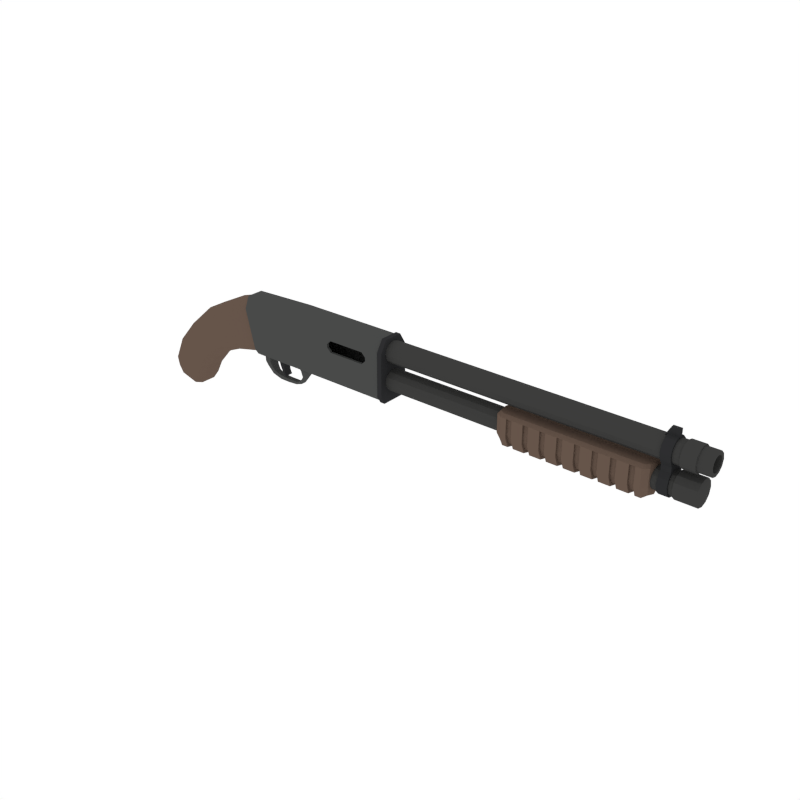# Source: Shotgun_ShortStock.blend  (saved by Blender 2.79.0; exported with 4.5.12 LTS)
import bpy
from mathutils import Matrix  # noqa: F401  (used for matrix-valued properties, if any)

bpy.ops.wm.read_factory_settings(use_empty=True)
scene = bpy.context.scene
scene.name = 'Scene'

# ---- collections
col_collection_1 = bpy.data.collections.new('Collection 1'); scene.collection.children.link(col_collection_1)

# ---- materials (node trees are filled in below, after node groups)
mat_wood = bpy.data.materials.new('Wood')
mat_wood.alpha_threshold = 0.0
mat_wood.diffuse_color = (0.1329, 0.09003, 0.0684, 1.0)
mat_wood.roughness = 0.5
mat_metal = bpy.data.materials.new('Metal')
mat_metal.alpha_threshold = 0.0
mat_metal.diffuse_color = (0.06663, 0.06848, 0.067, 1.0)
mat_metal.roughness = 0.5
mat_darkwood = bpy.data.materials.new('DarkWood')
mat_darkwood.alpha_threshold = 0.0
mat_darkwood.diffuse_color = (0.1025, 0.07205, 0.05519, 1.0)
mat_darkwood.roughness = 0.5
mat_darkmetal = bpy.data.materials.new('DarkMetal')
mat_darkmetal.alpha_threshold = 0.0
mat_darkmetal.diffuse_color = (0.047, 0.04696, 0.04579, 1.0)
mat_darkmetal.roughness = 0.5
mat_black = bpy.data.materials.new('Black')
mat_black.alpha_threshold = 0.0
mat_black.diffuse_color = (0.02697, 0.02748, 0.0291, 1.0)
mat_black.roughness = 0.5

# ---- material node trees

# ---- world
world_world = bpy.data.worlds.new('World'); scene.world = world_world
world_world.color = (1.0, 1.0, 1.0)
world_world.use_sun_shadow = False
world_world.sun_shadow_jitter_overblur = 0.0
world_world.cycles.sampling_method = 'NONE'
world_world.cycles.sample_map_resolution = 256

# ---- meshes
me_cube_036 = bpy.data.meshes.new('Cube.036')
me_cube_036.from_pydata([(1.734, 0.1157, 0.4127), (1.734, 0.06367, 0.4945), (1.734, -0.06367, 0.4945), (1.734, -0.1157, 0.4127), (0.4497, -0.06367, 0.4761), (0.468, -0.1157, 0.3963), (0.4497, 0.06367, 0.4761), (0.468, 0.1157, 0.3963), (1.734, 0.08764, 0.05549), (1.734, 0.1157, 0.09924), (1.734, -0.1157, 0.09924), (1.734, -0.08764, 0.05549), (0.5429, 0.1157, 0.09924), (0.5429, 0.08764, 0.05549), (0.5429, -0.1157, 0.09924), (0.5429, -0.08764, 0.05549), (1.756, 0.1233, 0.4165), (1.756, 0.0707, 0.5028), (1.756, 0.09159, 0.04421), (1.756, 0.1233, 0.09351), (1.756, -0.1233, 0.09351), (1.756, -0.09159, 0.04421), (1.756, -0.0707, 0.5028), (1.756, -0.1233, 0.4165), (1.72, 0.0707, 0.5028), (1.72, 0.1233, 0.4165), (1.72, 0.1233, 0.09351), (1.72, 0.09159, 0.04421), (1.72, -0.09159, 0.04421), (1.72, -0.1233, 0.09351), (1.72, -0.1233, 0.4165), (1.72, -0.0707, 0.5028), (0.9408, -0.1157, 0.4127), (0.9408, -0.06367, 0.4945), (0.9408, 0.1157, 0.4127), (0.9408, 0.06367, 0.4945), (0.9408, -0.08764, 0.05549), (0.9408, -0.1157, 0.09924), (0.9408, 0.08764, 0.05549), (0.9408, 0.1157, 0.09924), (1.265, -0.1157, 0.3487), (1.295, -0.1157, 0.3795), (1.234, -0.1157, 0.3821), (1.578, -0.1157, 0.3795), (1.609, -0.1157, 0.3487), (1.638, -0.1157, 0.3874), (1.609, -0.1157, 0.3231), (1.578, -0.1157, 0.2923), (1.625, -0.1157, 0.2665), (1.295, -0.1157, 0.2923), (1.265, -0.1157, 0.3231), (1.237, -0.1157, 0.2785), (1.295, -0.0967, 0.3795), (1.265, -0.0967, 0.3487), (1.609, -0.0967, 0.3487), (1.578, -0.0967, 0.3795), (1.578, -0.0967, 0.2923), (1.609, -0.0967, 0.3231), (1.265, -0.0967, 0.3231), (1.295, -0.0967, 0.2923), (0.04768, 0.06785, -0.1245), (0.01086, 0.09906, -0.09173), (0.4839, -0.06785, 0.4615), (0.491, -0.09906, 0.4093), (-0.1545, 0.09906, 0.05546), (-0.1912, 0.06785, 0.08811), (0.491, 0.09906, 0.4093), (0.4839, 0.06785, 0.4615), (0.5501, 0.06785, 0.07381), (0.5392, 0.09906, 0.1223), (-0.1912, -0.06785, 0.08811), (-0.1545, -0.09906, 0.05546), (0.5392, -0.09906, 0.1223), (0.5501, -0.06785, 0.07381), (0.01086, -0.09906, -0.09173), (0.04768, -0.06785, -0.1245), (0.1471, -0.09906, 0.002013), (0.166, -0.06785, -0.04303), (0.2684, -0.09906, 0.3409), (0.2613, -0.06785, 0.393), (0.166, 0.06785, -0.04303), (0.1471, 0.09906, 0.002013), (0.2613, 0.06785, 0.393), (0.2684, 0.09906, 0.3409), (0.3088, 0.09906, 0.0706), (0.3196, 0.06785, 0.02212), (0.04283, 0.09906, 0.2306), (0.02365, 0.06785, 0.2762), (0.3196, -0.06785, 0.02212), (0.3088, -0.09906, 0.0706), (0.02365, -0.06785, 0.2762), (0.04283, -0.09906, 0.2306), (-0.3422, -0.06785, -0.08394), (-0.2978, -0.09906, -0.1078), (-0.2978, 0.09906, -0.1078), (-0.3422, 0.06785, -0.08394), (-0.05336, 0.06785, -0.2393), (-0.09791, 0.09906, -0.2154), (-0.09791, -0.09906, -0.2154), (-0.05336, -0.06785, -0.2393), (-0.3736, -0.09906, -0.2755), (-0.3726, -0.067, -0.3871), (-0.4178, -0.06035, -0.3344), (-0.4223, -0.06785, -0.2618), (-0.4178, 0.06035, -0.3344), (-0.4223, 0.06785, -0.2618), (-0.3726, 0.067, -0.3871), (-0.3736, 0.09906, -0.2755), (-0.1554, 0.09906, -0.3272), (-0.2316, 0.067, -0.4269), (-0.1557, 0.06032, -0.4084), (-0.1065, 0.06785, -0.341), (-0.1557, -0.06032, -0.4084), (-0.1065, -0.06785, -0.341), (-0.2316, -0.067, -0.4269), (-0.1554, -0.09906, -0.3272), (0.7044, 0.02992, 0.09239), (0.7773, 0.03034, 0.1083), (0.7773, -0.03034, 0.1083), (0.7044, -0.02992, 0.09239), (0.7005, 0.02944, 0.01864), (0.7521, 0.03003, 0.02578), (0.7521, -0.03003, 0.02578), (0.7005, -0.02944, 0.01864), (0.6417, 0.0303, 0.1004), (0.6417, -0.0303, 0.1004), (0.6592, 0.03021, 0.02564), (0.6394, 0.03019, 0.0491), (0.6394, -0.03019, 0.0491), (0.6592, -0.03021, 0.02564), (0.7147, -0.03012, -0.02043), (0.7289, -0.02997, -0.05175), (0.7289, 0.02997, -0.05175), (0.7147, 0.03012, -0.02043), (0.7489, 0.02971, -0.05013), (0.745, 0.02989, -0.01372), (0.745, -0.02989, -0.01372), (0.7489, -0.02971, -0.05013), (0.7532, 0.03004, -0.08511), (0.7494, 0.03008, -0.08389), (0.7617, 0.03, -0.07982), (0.7608, 0.03, -0.08204), (0.7608, -0.03, -0.08204), (0.7617, -0.03, -0.07982), (0.7494, -0.03009, -0.08389), (0.7532, -0.03004, -0.08511), (3.865, -0.07862, 0.3988), (1.694, -0.07862, 0.3988), (3.865, -0.06809, 0.4381), (1.694, -0.06809, 0.4381), (3.865, -0.03931, 0.4668), (1.694, -0.03931, 0.4668), (3.865, -1.548e-07, 0.4774), (1.694, -1.759e-07, 0.4774), (3.865, 0.03931, 0.4668), (1.694, 0.03931, 0.4668), (3.865, 0.06809, 0.4381), (1.694, 0.06809, 0.4381), (3.865, 0.07862, 0.3988), (1.694, 0.07862, 0.3988), (3.865, 0.06809, 0.3594), (1.694, 0.06809, 0.3594), (3.865, 0.03931, 0.3307), (1.694, 0.03931, 0.3307), (3.865, -1.216e-07, 0.3201), (1.694, -1.428e-07, 0.3201), (3.865, -0.03931, 0.3307), (1.694, -0.03931, 0.3307), (3.865, -0.06809, 0.3594), (1.694, -0.06809, 0.3594), (3.839, -0.07862, 0.1938), (1.694, -0.07862, 0.1938), (3.839, -0.06809, 0.2331), (1.694, -0.06809, 0.2331), (3.839, -0.03931, 0.2619), (1.694, -0.03931, 0.2619), (3.839, -1.548e-07, 0.2724), (1.694, -1.759e-07, 0.2724), (3.839, 0.03931, 0.2619), (1.694, 0.03931, 0.2619), (3.839, 0.06809, 0.2331), (1.694, 0.06809, 0.2331), (3.839, 0.07862, 0.1938), (1.694, 0.07862, 0.1938), (3.839, 0.06809, 0.1545), (1.694, 0.06809, 0.1545), (3.839, 0.03931, 0.1257), (1.694, 0.03931, 0.1257), (3.839, -1.216e-07, 0.1152), (1.694, -1.428e-07, 0.1152), (3.839, -0.03931, 0.1257), (1.694, -0.03931, 0.1257), (3.839, -0.06809, 0.1545), (1.694, -0.06809, 0.1545), (3.817, -0.09085, 0.1929), (3.816, -0.07838, 0.2395), (3.815, -0.05625, 0.2784), (3.749, -0.07838, 0.2395), (3.815, 0.05625, 0.2784), (3.816, 0.07838, 0.2395), (3.817, 0.09085, 0.1929), (3.817, 0.07868, 0.1474), (3.817, 0.04542, 0.1142), (3.817, -1.219e-07, 0.102), (3.817, -0.04542, 0.1142), (3.817, -0.07868, 0.1474), (3.817, -0.09085, 0.4008), (3.817, -0.07868, 0.4462), (3.817, -0.04542, 0.4795), (3.817, -1.577e-07, 0.4917), (3.817, 0.04542, 0.4795), (3.817, 0.07868, 0.4462), (3.817, 0.09085, 0.4008), (3.816, 0.07838, 0.3542), (3.815, 0.05625, 0.3153), (3.749, -0.09085, 0.1929), (3.815, -0.05625, 0.3153), (3.816, -0.07838, 0.3542), (3.75, -0.05625, 0.2784), (3.75, 0.05625, 0.2784), (3.749, 0.07838, 0.2395), (3.749, 0.09085, 0.1929), (3.749, 0.07868, 0.1474), (3.749, 0.04542, 0.1142), (3.749, -1.2e-07, 0.102), (3.749, -0.04542, 0.1142), (3.749, -0.07868, 0.1474), (3.749, -0.09085, 0.4008), (3.749, -0.07868, 0.4462), (3.749, -0.04542, 0.4795), (3.749, -1.557e-07, 0.4917), (3.749, 0.04542, 0.4795), (3.749, 0.07868, 0.4462), (3.749, 0.09085, 0.4008), (3.749, 0.07838, 0.3542), (3.75, 0.05625, 0.3153), (3.75, -0.05625, 0.3153), (3.749, -0.07838, 0.3542), (3.867, -0.0886, 0.3988), (3.867, -0.07673, 0.4431), (3.867, -0.0443, 0.4755), (3.867, -1.56e-07, 0.4874), (3.867, 0.0443, 0.4755), (3.867, 0.07673, 0.4431), (3.867, 0.0886, 0.3988), (3.867, 0.07673, 0.3545), (3.867, 0.0443, 0.322), (3.867, -1.187e-07, 0.3102), (3.867, -0.0443, 0.322), (3.867, -0.07673, 0.3545), (3.962, -0.0886, 0.3988), (3.962, -0.07673, 0.4431), (3.962, -0.0443, 0.4755), (3.962, -1.56e-07, 0.4874), (3.962, 0.0443, 0.4755), (3.962, 0.07673, 0.4431), (3.962, 0.0886, 0.3988), (3.962, 0.07673, 0.3545), (3.962, 0.0443, 0.322), (3.962, -1.187e-07, 0.3102), (3.962, -0.0443, 0.322), (3.962, -0.07673, 0.3545), (3.964, -0.07933, 0.3988), (3.964, -0.0687, 0.4384), (3.964, -0.03966, 0.4675), (3.964, -1.553e-07, 0.4781), (3.964, 0.03966, 0.4675), (3.964, 0.0687, 0.4384), (3.964, 0.07933, 0.3988), (3.964, 0.0687, 0.3591), (3.964, 0.03966, 0.3301), (3.964, -1.219e-07, 0.3194), (3.964, -0.03966, 0.3301), (3.964, -0.0687, 0.3591), (4.049, -0.07933, 0.3988), (4.049, -0.0687, 0.4384), (4.049, -0.03966, 0.4675), (4.049, -1.553e-07, 0.4781), (4.049, 0.03966, 0.4675), (4.049, 0.0687, 0.4384), (4.049, 0.07933, 0.3988), (4.049, 0.0687, 0.3591), (4.049, 0.03966, 0.3301), (4.049, -1.219e-07, 0.3194), (4.049, -0.03966, 0.3301), (4.049, -0.0687, 0.3591), (4.049, -0.05561, 0.3988), (4.049, -0.04816, 0.4266), (4.049, -0.02781, 0.4469), (4.049, -1.551e-07, 0.4544), (4.049, 0.02781, 0.4469), (4.049, 0.04816, 0.4266), (4.049, 0.05561, 0.3988), (4.049, 0.04816, 0.3709), (4.049, 0.02781, 0.3506), (4.049, -1.317e-07, 0.3431), (4.049, -0.02781, 0.3506), (4.049, -0.04816, 0.3709), (3.787, -0.05561, 0.3988), (3.787, -0.04816, 0.4266), (3.787, -0.02781, 0.4469), (3.787, -2.594e-07, 0.4544), (3.787, 0.02781, 0.4469), (3.787, 0.04816, 0.4266), (3.787, 0.05561, 0.3988), (3.787, 0.04816, 0.3709), (3.787, 0.02781, 0.3506), (3.787, -2.36e-07, 0.3431), (3.787, -0.02781, 0.3506), (3.787, -0.04816, 0.3709), (3.822, -0.01014, 0.4592), (3.822, 0.01014, 0.54), (3.822, 0.01014, 0.4592), (3.72, -0.01014, 0.4592), (3.822, -0.01014, 0.54), (3.72, 0.01014, 0.4592), (3.765, -0.01014, 0.54), (3.765, 0.01014, 0.54), (3.848, -0.09127, 0.1938), (3.848, -0.07904, 0.2394), (3.848, -0.04564, 0.2728), (3.848, -1.576e-07, 0.2851), (3.848, 0.04564, 0.2728), (3.848, 0.07904, 0.2394), (3.848, 0.09127, 0.1938), (3.848, 0.07904, 0.1481), (3.848, 0.04564, 0.1147), (3.848, -1.191e-07, 0.1025), (3.848, -0.04564, 0.1147), (3.848, -0.07904, 0.1481), (3.995, -0.09127, 0.1938), (3.995, -0.07904, 0.2394), (3.995, -0.04564, 0.2728), (3.995, -1.576e-07, 0.2851), (3.995, 0.04564, 0.2728), (3.995, 0.07904, 0.2394), (3.995, 0.09127, 0.1938), (3.995, 0.07904, 0.1481), (3.995, 0.04564, 0.1147), (3.995, -1.191e-07, 0.1025), (3.995, -0.04564, 0.1147), (3.995, -0.07904, 0.1481), (3.667, -3.15e-08, 0.04706), (2.707, -0.1173, 0.2781), (2.647, 2.009e-09, 0.2781), (3.716, -3.629e-08, 0.2781), (3.667, 0.1173, 0.2781), (2.707, 0.1173, 0.2781), (3.227, 0.1173, 0.2781), (2.707, -3.849e-10, 0.04706), (3.667, -0.1173, 0.2781), (3.187, 0.1173, 0.2781), (3.147, 0.1173, 0.2781), (3.107, 0.1173, 0.2781), (3.067, 0.1173, 0.2781), (3.667, -0.1173, 0.1464), (3.027, 0.1173, 0.2781), (2.707, 0.1173, 0.1464), (3.667, 0.1173, 0.1464), (3.716, -3.629e-08, 0.1464), (2.647, 2.009e-09, 0.1464), (2.707, -0.1173, 0.1464), (3.667, -0.08796, 0.0719), (3.704, -3.509e-08, 0.0719), (2.707, 0.08796, 0.0719), (2.662, 1.41e-09, 0.0719), (3.667, -0.08796, 0.2949), (3.704, -3.569e-08, 0.2949), (2.707, 0.08796, 0.2949), (2.662, 1.41e-09, 0.2949), (2.662, -0.08796, 0.2781), (3.704, -0.08796, 0.1464), (2.662, 0.08796, 0.2781), (3.704, 0.08796, 0.1464), (2.707, -0.08796, 0.0719), (2.987, 0.1173, 0.2781), (2.707, -0.08796, 0.2949), (2.947, 0.1173, 0.2781), (2.907, 0.1173, 0.2781), (2.867, 0.1173, 0.2781), (2.827, 0.1173, 0.2781), (2.787, 0.1173, 0.2781), (2.747, 0.1173, 0.2781), (2.747, -0.1173, 0.2781), (3.667, 0.08796, 0.0719), (3.667, 0.08796, 0.2949), (2.787, -0.1173, 0.2781), (2.827, -0.1173, 0.2781), (2.867, -0.1173, 0.2781), (2.907, -0.1173, 0.2781), (2.662, -0.08796, 0.1464), (3.704, -0.08796, 0.2781), (2.662, 0.08796, 0.1464), (3.704, 0.08796, 0.2781), (2.947, -0.1173, 0.2781), (2.987, -0.1173, 0.2781), (3.027, -0.1173, 0.2781), (3.067, -0.1173, 0.2781), (3.107, -0.1173, 0.2781), (3.667, -0.1173, 0.229), (3.147, -0.1173, 0.2781), (2.707, 0.1173, 0.229), (3.667, 0.1173, 0.229), (3.716, -3.629e-08, 0.229), (2.647, 2.009e-09, 0.229), (2.707, -0.1173, 0.229), (3.694, -0.06515, 0.09122), (3.694, 0.06515, 0.09122), (2.674, 0.06515, 0.09122), (2.674, -0.06515, 0.09122), (2.674, -0.06515, 0.2949), (3.694, -0.06515, 0.2949), (3.694, 0.06515, 0.2949), (2.674, 0.06515, 0.2949), (3.187, -0.1173, 0.2781), (3.227, -0.1173, 0.2781), (3.267, -0.1173, 0.2781), (3.307, -0.1173, 0.2781), (3.347, -0.1173, 0.2781), (3.387, -0.1173, 0.2781), (3.427, -0.1173, 0.2781), (3.467, -0.1173, 0.2781), (2.662, -0.08796, 0.229), (3.704, -0.08796, 0.229), (2.662, 0.08796, 0.229), (3.704, 0.08796, 0.229), (3.507, -0.1173, 0.2781), (3.547, -0.1173, 0.2781), (3.587, -0.1173, 0.2781), (3.627, -0.1173, 0.2781), (3.267, 0.1173, 0.2781), (3.307, 0.1173, 0.2781), (3.347, 0.1173, 0.2781), (3.387, 0.1173, 0.2781), (3.427, 0.1173, 0.2781), (3.467, 0.1173, 0.2781), (3.507, 0.1173, 0.2781), (3.547, 0.1173, 0.2781), (3.587, 0.1173, 0.2781), (3.627, 0.1173, 0.2781), (3.627, -3.021e-08, 0.04706), (3.587, -2.891e-08, 0.04706), (3.547, -2.761e-08, 0.04706), (3.507, -2.632e-08, 0.04706), (3.467, -2.502e-08, 0.04706), (3.427, -2.372e-08, 0.04706), (3.387, -2.243e-08, 0.04706), (3.347, -2.113e-08, 0.04706), (3.307, -1.983e-08, 0.04706), (3.267, -1.854e-08, 0.04706), (3.227, -1.724e-08, 0.04706), (3.187, -1.594e-08, 0.04706), (3.147, -1.465e-08, 0.04706), (3.107, -1.335e-08, 0.04706), (3.067, -1.205e-08, 0.04706), (3.027, -1.076e-08, 0.04706), (2.987, -9.461e-09, 0.04706), (2.947, -8.164e-09, 0.04706), (2.907, -6.868e-09, 0.04706), (2.867, -5.571e-09, 0.04706), (2.827, -4.274e-09, 0.04706), (2.787, -2.978e-09, 0.04706), (2.747, -1.681e-09, 0.04706), (3.627, 0.1173, 0.1464), (3.587, 0.1173, 0.1464), (3.547, 0.1173, 0.1464), (3.507, 0.1173, 0.1464), (3.467, 0.1173, 0.1464), (3.427, 0.1173, 0.1464), (3.387, 0.1173, 0.1464), (3.347, 0.1173, 0.1464), (3.307, 0.1173, 0.1464), (3.267, 0.1173, 0.1464), (3.227, 0.1173, 0.1464), (3.187, 0.1173, 0.1464), (3.147, 0.1173, 0.1464), (3.107, 0.1173, 0.1464), (3.067, 0.1173, 0.1464), (3.027, 0.1173, 0.1464), (2.987, 0.1173, 0.1464), (2.947, 0.1173, 0.1464), (2.907, 0.1173, 0.1464), (2.867, 0.1173, 0.1464), (2.827, 0.1173, 0.1464), (2.787, 0.1173, 0.1464), (2.747, 0.1173, 0.1464), (2.747, -0.1173, 0.1464), (2.787, -0.1173, 0.1464), (2.827, -0.1173, 0.1464), (2.867, -0.1173, 0.1464), (2.907, -0.1173, 0.1464), (2.947, -0.1173, 0.1464), (2.987, -0.1173, 0.1464), (3.027, -0.1173, 0.1464), (3.067, -0.1173, 0.1464), (3.107, -0.1173, 0.1464), (3.147, -0.1173, 0.1464), (3.187, -0.1173, 0.1464), (3.227, -0.1173, 0.1464), (3.267, -0.1173, 0.1464), (3.307, -0.1173, 0.1464), (3.347, -0.1173, 0.1464), (3.387, -0.1173, 0.1464), (3.427, -0.1173, 0.1464), (3.467, -0.1173, 0.1464), (3.507, -0.1173, 0.1464), (3.547, -0.1173, 0.1464), (3.587, -0.1173, 0.1464), (3.627, -0.1173, 0.1464), (3.627, 0.08796, 0.0719), (3.587, 0.08796, 0.0719), (3.547, 0.08796, 0.0719), (3.507, 0.08796, 0.0719), (3.467, 0.08796, 0.0719), (3.427, 0.08796, 0.0719), (3.387, 0.08796, 0.0719), (3.347, 0.08796, 0.0719), (3.307, 0.08796, 0.0719), (3.267, 0.08796, 0.0719), (3.227, 0.08796, 0.0719), (3.187, 0.08796, 0.0719), (3.147, 0.08796, 0.0719), (3.107, 0.08796, 0.0719), (3.067, 0.08796, 0.0719), (3.027, 0.08796, 0.0719), (2.987, 0.08796, 0.0719), (2.947, 0.08796, 0.0719), (2.907, 0.08796, 0.0719), (2.867, 0.08796, 0.0719), (2.827, 0.08796, 0.0719), (2.787, 0.08796, 0.0719), (2.747, 0.08796, 0.0719), (3.627, 0.08796, 0.2949), (3.587, 0.08796, 0.2949), (3.547, 0.08796, 0.2949), (3.507, 0.08796, 0.2949), (3.467, 0.08796, 0.2949), (3.427, 0.08796, 0.2949), (3.387, 0.08796, 0.2949), (3.347, 0.08796, 0.2949), (3.307, 0.08796, 0.2949), (3.267, 0.08796, 0.2949), (3.227, 0.08796, 0.2949), (3.187, 0.08796, 0.2949), (3.147, 0.08796, 0.2949), (3.107, 0.08796, 0.2949), (3.067, 0.08796, 0.2949), (3.027, 0.08796, 0.2949), (2.987, 0.08796, 0.2949), (2.947, 0.08796, 0.2949), (2.907, 0.08796, 0.2949), (2.867, 0.08796, 0.2949), (2.827, 0.08796, 0.2949), (2.787, 0.08796, 0.2949), (2.747, 0.08796, 0.2949), (2.747, -0.08796, 0.0719), (2.787, -0.08796, 0.0719), (2.827, -0.08796, 0.0719), (2.867, -0.08796, 0.0719), (2.907, -0.08796, 0.0719), (2.947, -0.08796, 0.0719), (2.987, -0.08796, 0.0719), (3.027, -0.08796, 0.0719), (3.067, -0.08796, 0.0719), (3.107, -0.08796, 0.0719), (3.147, -0.08796, 0.0719), (3.187, -0.08796, 0.0719), (3.227, -0.08796, 0.0719), (3.267, -0.08796, 0.0719), (3.307, -0.08796, 0.0719), (3.347, -0.08796, 0.0719), (3.387, -0.08796, 0.0719), (3.427, -0.08796, 0.0719), (3.467, -0.08796, 0.0719), (3.507, -0.08796, 0.0719), (3.547, -0.08796, 0.0719), (3.587, -0.08796, 0.0719), (3.627, -0.08796, 0.0719), (2.747, -0.08796, 0.2949), (2.787, -0.08796, 0.2949), (2.827, -0.08796, 0.2949), (2.867, -0.08796, 0.2949), (2.907, -0.08796, 0.2949), (2.947, -0.08796, 0.2949), (2.987, -0.08796, 0.2949), (3.027, -0.08796, 0.2949), (3.067, -0.08796, 0.2949), (3.107, -0.08796, 0.2949), (3.147, -0.08796, 0.2949), (3.187, -0.08796, 0.2949), (3.227, -0.08796, 0.2949), (3.267, -0.08796, 0.2949), (3.307, -0.08796, 0.2949), (3.347, -0.08796, 0.2949), (3.387, -0.08796, 0.2949), (3.427, -0.08796, 0.2949), (3.467, -0.08796, 0.2949), (3.507, -0.08796, 0.2949), (3.547, -0.08796, 0.2949), (3.587, -0.08796, 0.2949), (3.627, -0.08796, 0.2949), (2.747, 0.1173, 0.229), (2.787, 0.1173, 0.229), (2.827, 0.1173, 0.229), (2.867, 0.1173, 0.229), (2.907, 0.1173, 0.229), (2.947, 0.1173, 0.229), (2.987, 0.1173, 0.229), (3.027, 0.1173, 0.229), (3.067, 0.1173, 0.229), (3.107, 0.1173, 0.229), (3.147, 0.1173, 0.229), (3.187, 0.1173, 0.229), (3.227, 0.1173, 0.229), (3.267, 0.1173, 0.229), (3.307, 0.1173, 0.229), (3.347, 0.1173, 0.229), (3.387, 0.1173, 0.229), (3.427, 0.1173, 0.229), (3.467, 0.1173, 0.229), (3.507, 0.1173, 0.229), (3.547, 0.1173, 0.229), (3.587, 0.1173, 0.229), (3.627, 0.1173, 0.229), (3.627, -0.1173, 0.229), (3.587, -0.1173, 0.229), (3.547, -0.1173, 0.229), (3.507, -0.1173, 0.229), (3.467, -0.1173, 0.229), (3.427, -0.1173, 0.229), (3.387, -0.1173, 0.229), (3.347, -0.1173, 0.229), (3.307, -0.1173, 0.229), (3.267, -0.1173, 0.229), (3.227, -0.1173, 0.229), (3.187, -0.1173, 0.229), (3.147, -0.1173, 0.229), (3.107, -0.1173, 0.229), (3.067, -0.1173, 0.229), (3.027, -0.1173, 0.229), (2.987, -0.1173, 0.229), (2.947, -0.1173, 0.229), (2.907, -0.1173, 0.229), (2.867, -0.1173, 0.229), (2.827, -0.1173, 0.229), (2.787, -0.1173, 0.229), (2.747, -0.1173, 0.229), (2.907, -0.1022, 0.2694), (2.867, -0.1022, 0.2694), (3.027, -0.1022, 0.2694), (2.987, -0.1022, 0.2694), (3.627, -2.872e-08, 0.07507), (3.587, -2.759e-08, 0.07507), (2.747, 0.1022, 0.2694), (2.787, 0.1022, 0.2694), (3.107, 0.1022, 0.2694), (3.147, 0.1022, 0.2694), (2.987, 0.1022, 0.2694), (3.027, 0.1022, 0.2694), (2.867, 0.1022, 0.2694), (2.907, 0.1022, 0.2694), (3.387, -0.1022, 0.2694), (3.347, -0.1022, 0.2694), (3.267, -0.1022, 0.2694), (3.227, -0.1022, 0.2694), (2.787, -0.1022, 0.2694), (2.747, -0.1022, 0.2694), (3.507, -0.1022, 0.2694), (3.467, -0.1022, 0.2694), (3.587, 0.1022, 0.2694), (3.627, 0.1022, 0.2694), (3.467, 0.1022, 0.2694), (3.507, 0.1022, 0.2694), (3.347, 0.1022, 0.2694), (3.387, 0.1022, 0.2694), (3.227, 0.1022, 0.2694), (3.267, 0.1022, 0.2694), (3.147, -0.1022, 0.2694), (3.107, -0.1022, 0.2694), (3.627, -0.1022, 0.2694), (3.587, -0.1022, 0.2694), (3.507, -2.533e-08, 0.07507), (3.467, -2.42e-08, 0.07507), (3.387, -2.194e-08, 0.07507), (3.347, -2.081e-08, 0.07507), (3.267, -1.855e-08, 0.07507), (3.227, -1.742e-08, 0.07507), (3.147, -1.516e-08, 0.07507), (3.107, -1.404e-08, 0.07507), (3.027, -1.178e-08, 0.07507), (2.987, -1.065e-08, 0.07507), (2.907, -8.388e-09, 0.07507), (2.867, -7.258e-09, 0.07507), (2.787, -4.999e-09, 0.07507), (2.747, -3.869e-09, 0.07507), (3.627, 0.1022, 0.1586), (3.587, 0.1022, 0.1586), (3.507, 0.1022, 0.1586), (3.467, 0.1022, 0.1586), (3.387, 0.1022, 0.1586), (3.347, 0.1022, 0.1586), (3.267, 0.1022, 0.1586), (3.227, 0.1022, 0.1586), (3.147, 0.1022, 0.1586), (3.107, 0.1022, 0.1586), (3.027, 0.1022, 0.1586), (2.987, 0.1022, 0.1586), (2.907, 0.1022, 0.1586), (2.867, 0.1022, 0.1586), (2.787, 0.1022, 0.1586), (2.747, 0.1022, 0.1586), (2.747, -0.1022, 0.1586), (2.787, -0.1022, 0.1586), (2.867, -0.1022, 0.1586), (2.907, -0.1022, 0.1586), (2.987, -0.1022, 0.1586), (3.027, -0.1022, 0.1586), (3.107, -0.1022, 0.1586), (3.147, -0.1022, 0.1586), (3.227, -0.1022, 0.1586), (3.267, -0.1022, 0.1586), (3.347, -0.1022, 0.1586), (3.387, -0.1022, 0.1586), (3.467, -0.1022, 0.1586), (3.507, -0.1022, 0.1586), (3.587, -0.1022, 0.1586), (3.627, -0.1022, 0.1586), (3.627, 0.07663, 0.09596), (3.587, 0.07663, 0.09596), (3.507, 0.07663, 0.09596), (3.467, 0.07663, 0.09596), (3.387, 0.07663, 0.09596), (3.347, 0.07663, 0.09596), (3.267, 0.07663, 0.09596), (3.227, 0.07663, 0.09596), (3.147, 0.07663, 0.09596), (3.107, 0.07663, 0.09596), (3.027, 0.07663, 0.09596), (2.987, 0.07663, 0.09596), (2.907, 0.07663, 0.09596), (2.867, 0.07663, 0.09596), (2.787, 0.07663, 0.09596), (2.747, 0.07663, 0.09596), (2.747, -0.07663, 0.09596), (2.787, -0.07663, 0.09596), (2.867, -0.07663, 0.09596), (2.907, -0.07663, 0.09596), (2.987, -0.07663, 0.09596), (3.027, -0.07663, 0.09596), (3.107, -0.07663, 0.09596), (3.147, -0.07663, 0.09596), (3.227, -0.07663, 0.09596), (3.267, -0.07663, 0.09596), (3.347, -0.07663, 0.09596), (3.387, -0.07663, 0.09596), (3.467, -0.07663, 0.09596), (3.507, -0.07663, 0.09596), (3.587, -0.07663, 0.09596), (3.627, -0.07663, 0.09596), (2.747, 0.1022, 0.2281), (2.787, 0.1022, 0.2281), (2.867, 0.1022, 0.2281), (2.907, 0.1022, 0.2281), (2.987, 0.1022, 0.2281), (3.027, 0.1022, 0.2281), (3.107, 0.1022, 0.2281), (3.147, 0.1022, 0.2281), (3.227, 0.1022, 0.2281), (3.267, 0.1022, 0.2281), (3.347, 0.1022, 0.2281), (3.387, 0.1022, 0.2281), (3.467, 0.1022, 0.2281), (3.507, 0.1022, 0.2281), (3.587, 0.1022, 0.2281), (3.627, 0.1022, 0.2281), (3.627, -0.1022, 0.2281), (3.587, -0.1022, 0.2281), (3.507, -0.1022, 0.2281), (3.467, -0.1022, 0.2281), (3.387, -0.1022, 0.2281), (3.347, -0.1022, 0.2281), (3.267, -0.1022, 0.2281), (3.227, -0.1022, 0.2281), (3.147, -0.1022, 0.2281), (3.107, -0.1022, 0.2281), (3.027, -0.1022, 0.2281), (2.987, -0.1022, 0.2281), (2.907, -0.1022, 0.2281), (2.867, -0.1022, 0.2281), (2.787, -0.1022, 0.2281), (2.747, -0.1022, 0.2281), (0.5654, 0.04394, 0.08699), (0.5654, -0.04394, 0.08699), (0.6197, 0.04404, 0.08724), (0.6197, -0.04404, 0.08724), (0.5707, -0.04192, -0.0106), (0.5707, 0.04192, -0.0106), (0.6107, -0.03728, -0.006457), (0.6107, 0.03728, -0.006457), (0.5869, -0.03626, -0.0438), (0.5869, 0.03626, -0.0438), (0.6241, -0.03179, -0.04602), (0.6241, 0.03179, -0.04602), (0.63, -0.0282, -0.09924), (0.63, 0.0282, -0.09924), (0.6482, -0.0243, -0.07797), (0.6482, 0.0243, -0.07797), (0.6951, -0.01972, -0.1267), (0.6951, 0.01972, -0.1267), (0.701, -0.01937, -0.09813), (0.701, 0.01937, -0.09813), (0.7768, -0.01947, -0.1278), (0.7768, 0.01947, -0.1278), (0.7761, -0.01939, -0.1025), (0.7761, 0.01939, -0.1025), (0.8548, -0.01956, -0.1219), (0.8548, 0.01956, -0.1219), (0.8579, -0.01918, -0.102), (0.8579, 0.01918, -0.102), (0.9084, -0.01986, -0.1027), (0.9084, 0.01986, -0.1027), (0.896, -0.01926, -0.08522), (0.896, 0.01926, -0.08522), (0.9513, -0.02954, -0.0404), (0.9513, 0.02954, -0.0404), (0.9274, -0.02553, -0.0416), (0.9274, 0.02553, -0.0416), (0.9856, -0.04127, 0.01165), (0.9856, 0.04127, 0.01165), (0.9222, -0.03643, 0.01057), (0.9222, 0.03643, 0.01057), (1.006, -0.04357, 0.04638), (1.006, 0.04357, 0.04638), (0.9013, -0.04168, 0.04626), (0.9013, 0.04168, 0.04626), (1.014, -0.04406, 0.08076), (1.014, 0.04406, 0.08076), (0.893, -0.04404, 0.08069), (0.893, 0.04404, 0.08069)], [], [(35, 33, 2, 1), (39, 34, 0, 9), (8, 9, 0, 1, 2, 3, 10, 11), (36, 38, 8, 11), (32, 3, 2, 33), (34, 7, 6, 35), (36, 11, 10, 37), (38, 13, 12, 39), (5, 4, 6, 7, 12, 13, 15, 14), (29, 20, 23, 30), (26, 27, 28, 29, 30, 31, 24, 25), (31, 22, 17, 24), (21, 28, 27, 18), (18, 19, 16, 17, 22, 23, 20, 21), (28, 21, 20, 29), (22, 31, 30, 23), (26, 19, 18, 27), (16, 25, 24, 17), (26, 25, 16, 19), (8, 38, 39, 9), (15, 36, 37, 14), (0, 34, 35, 1), (5, 32, 33, 4), (15, 13, 38, 36), (12, 7, 34, 39), (5, 14, 37, 32), (6, 4, 33, 35), (49, 47, 56, 59), (10, 3, 45, 44, 46, 48), (40, 50, 58, 53), (46, 44, 54, 57), (37, 10, 48, 47, 49, 51), (3, 32, 42, 41, 43, 45), (32, 37, 51, 50, 40, 42), (40, 41, 42), (43, 44, 45), (46, 47, 48), (49, 50, 51), (43, 55, 54, 44), (56, 47, 46, 57), (58, 50, 49, 59), (40, 53, 52, 41), (43, 41, 52, 55), (72, 63, 78, 89), (105, 95, 94, 107), (90, 87, 65, 70), (74, 71, 93, 98), (83, 84, 81, 86), (62, 63, 72, 73, 68, 69, 66, 67), (73, 88, 85, 68), (66, 69, 84, 83), (79, 82, 87, 90), (80, 77, 75, 60), (89, 78, 91, 76), (70, 65, 95, 92), (85, 88, 77, 80), (64, 61, 97, 94), (108, 97, 96, 111), (76, 91, 71, 74), (86, 81, 61, 64), (62, 67, 82, 79), (92, 95, 105, 103), (113, 99, 98, 115), (101, 106, 109, 114), (77, 88, 89, 76), (91, 78, 79, 90), (87, 82, 83, 86), (85, 80, 81, 84), (62, 79, 78, 63), (88, 73, 72, 89), (84, 69, 68, 85), (66, 83, 82, 67), (80, 60, 61, 81), (65, 87, 86, 64), (71, 91, 90, 70), (75, 77, 76, 74), (64, 94, 95, 65), (93, 71, 70, 92), (99, 75, 74, 98), (97, 61, 60, 96), (98, 93, 100, 115), (96, 99, 113, 111), (94, 97, 108, 107), (60, 75, 99, 96), (102, 101, 100, 103), (114, 112, 113, 115), (110, 109, 108, 111), (106, 104, 105, 107), (104, 102, 103, 105), (112, 110, 111, 113), (92, 103, 100, 93), (106, 101, 102, 104), (114, 109, 110, 112), (115, 100, 101, 114), (107, 108, 109, 106), (117, 116, 119, 118), (121, 135, 133, 120), (123, 119, 125, 128, 129), (117, 121, 120, 116), (119, 123, 122, 118), (132, 139, 144, 131), (122, 136, 135, 121), (120, 133, 130, 123), (131, 144, 145, 142, 143, 137), (137, 143, 140, 134), (141, 142, 145, 138), (123, 130, 136, 122), (118, 122, 121, 117), (116, 120, 126, 127, 124), (124, 127, 128, 125), (119, 116, 124, 125), (126, 129, 128, 127), (120, 123, 129, 126), (135, 136, 137, 134), (136, 130, 131, 137), (133, 135, 134, 132), (130, 133, 132, 131), (142, 141, 140, 143), (138, 145, 144, 139), (134, 140, 141, 138, 139, 132), (146, 148, 149, 147), (148, 150, 151, 149), (150, 152, 153, 151), (152, 154, 155, 153), (154, 156, 157, 155), (156, 158, 159, 157), (158, 160, 161, 159), (160, 162, 163, 161), (162, 164, 165, 163), (164, 166, 167, 165), (166, 168, 169, 167), (168, 146, 147, 169), (166, 248, 249, 168), (170, 172, 173, 171), (172, 174, 175, 173), (174, 176, 177, 175), (176, 178, 179, 177), (178, 180, 181, 179), (180, 182, 183, 181), (182, 184, 185, 183), (184, 186, 187, 185), (186, 188, 189, 187), (188, 190, 191, 189), (190, 192, 193, 191), (192, 170, 171, 193), (176, 321, 322, 178), (194, 205, 204, 203, 202, 201, 200, 199, 198, 196, 195), (206, 217, 216, 214, 213, 212, 211, 210, 209, 208, 207), (215, 197, 218, 219, 220, 221, 222, 223, 224, 225, 226), (227, 228, 229, 230, 231, 232, 233, 234, 235, 236, 237), (214, 216, 196, 198), (235, 219, 218, 236), (202, 203, 224, 223), (217, 206, 227, 237), (195, 196, 218, 197), (210, 211, 232, 231), (203, 204, 225, 224), (196, 216, 236, 218), (211, 212, 233, 232), (204, 205, 226, 225), (212, 213, 234, 233), (205, 194, 215, 226), (214, 198, 219, 235), (198, 199, 220, 219), (213, 214, 235, 234), (206, 207, 228, 227), (199, 200, 221, 220), (207, 208, 229, 228), (200, 201, 222, 221), (208, 209, 230, 229), (201, 202, 223, 222), (216, 217, 237, 236), (194, 195, 197, 215), (209, 210, 231, 230), (246, 258, 259, 247), (148, 239, 240, 150), (164, 247, 248, 166), (162, 246, 247, 164), (160, 245, 246, 162), (158, 244, 245, 160), (156, 243, 244, 158), (154, 242, 243, 156), (152, 241, 242, 154), (168, 249, 238, 146), (146, 238, 239, 148), (150, 240, 241, 152), (251, 263, 264, 252), (243, 255, 256, 244), (240, 252, 253, 241), (247, 259, 260, 248), (244, 256, 257, 245), (241, 253, 254, 242), (248, 260, 261, 249), (238, 250, 251, 239), (245, 257, 258, 246), (242, 254, 255, 243), (249, 261, 250, 238), (239, 251, 252, 240), (273, 285, 274, 262), (258, 270, 271, 259), (255, 267, 268, 256), (252, 264, 265, 253), (259, 271, 272, 260), (256, 268, 269, 257), (253, 265, 266, 254), (260, 272, 273, 261), (250, 262, 263, 251), (257, 269, 270, 258), (254, 266, 267, 255), (261, 273, 262, 250), (278, 290, 291, 279), (263, 275, 276, 264), (270, 282, 283, 271), (267, 279, 280, 268), (264, 276, 277, 265), (271, 283, 284, 272), (268, 280, 281, 269), (265, 277, 278, 266), (272, 284, 285, 273), (262, 274, 275, 263), (269, 281, 282, 270), (266, 278, 279, 267), (290, 302, 303, 291), (285, 297, 286, 274), (275, 287, 288, 276), (282, 294, 295, 283), (279, 291, 292, 280), (276, 288, 289, 277), (283, 295, 296, 284), (280, 292, 293, 281), (277, 289, 290, 278), (284, 296, 297, 285), (274, 286, 287, 275), (281, 293, 294, 282), (298, 309, 308, 307, 306, 305, 304, 303, 302, 301, 300, 299), (297, 309, 298, 286), (287, 299, 300, 288), (294, 306, 307, 295), (291, 303, 304, 292), (288, 300, 301, 289), (295, 307, 308, 296), (292, 304, 305, 293), (289, 301, 302, 290), (296, 308, 309, 297), (286, 298, 299, 287), (293, 305, 306, 294), (316, 314, 311, 317), (310, 314, 316, 313), (313, 315, 312, 310), (313, 316, 317, 315), (312, 311, 314, 310), (315, 317, 311, 312), (324, 336, 337, 325), (192, 329, 318, 170), (170, 318, 319, 172), (174, 320, 321, 176), (190, 328, 329, 192), (172, 319, 320, 174), (188, 327, 328, 190), (186, 326, 327, 188), (184, 325, 326, 186), (182, 324, 325, 184), (180, 323, 324, 182), (178, 322, 323, 180), (330, 341, 340, 339, 338, 337, 336, 335, 334, 333, 332, 331), (321, 333, 334, 322), (328, 340, 341, 329), (318, 330, 331, 319), (325, 337, 338, 326), (322, 334, 335, 323), (329, 341, 330, 318), (319, 331, 332, 320), (326, 338, 339, 327), (323, 335, 336, 324), (320, 332, 333, 321), (327, 339, 340, 328), (577, 440, 342, 362), (342, 384, 407, 363), (342, 363, 406, 362), (484, 483, 529, 530), (531, 462, 349, 364), (600, 429, 350, 366), (483, 482, 528, 529), (343, 376, 410, 370), (343, 370, 422, 405), (344, 404, 422, 370), (344, 370, 410, 369), (344, 369, 413, 372), (344, 372, 424, 404), (345, 403, 425, 393), (345, 393, 412, 367), (345, 367, 411, 391), (345, 391, 423, 403), (357, 485, 531, 364), (439, 346, 402, 623), (346, 385, 412, 393), (346, 393, 425, 402), (347, 401, 424, 372), (347, 372, 413, 368), (627, 426, 667, 777), (516, 470, 700, 732), (478, 477, 523, 524), (481, 480, 526, 527), (475, 474, 520, 521), (443, 574, 756, 681), (349, 365, 408, 364), (477, 476, 522, 523), (646, 405, 361, 486), (349, 374, 409, 365), (350, 399, 423, 391), (350, 391, 411, 366), (383, 343, 405, 646), (554, 382, 347, 368), (466, 465, 511, 512), (573, 444, 682, 755), (468, 467, 513, 514), (356, 608, 764, 658), (469, 468, 514, 515), (620, 466, 697, 772), (355, 362, 406, 371), (355, 371, 423, 399), (486, 361, 374, 555), (623, 402, 358, 463), (472, 471, 517, 518), (465, 464, 510, 511), (357, 364, 408, 392), (357, 392, 424, 401), (428, 625, 776, 680), (472, 518, 733, 701), (463, 358, 384, 509), (358, 402, 425, 373), (358, 373, 407, 384), (359, 363, 407, 373), (359, 373, 425, 403), (359, 403, 423, 371), (359, 371, 406, 363), (360, 365, 409, 390), (360, 390, 422, 404), (360, 404, 424, 392), (360, 392, 408, 365), (474, 473, 519, 520), (471, 470, 516, 517), (361, 405, 422, 390), (361, 390, 409, 374), (480, 479, 525, 526), (401, 601, 485, 357), (607, 375, 657, 763), (602, 603, 483, 484), (603, 604, 482, 483), (467, 619, 771, 698), (605, 606, 480, 481), (606, 607, 479, 480), (624, 429, 679, 775), (608, 609, 477, 478), (609, 610, 476, 477), (519, 473, 702, 734), (611, 612, 474, 475), (612, 613, 473, 474), (426, 421, 668, 667), (614, 615, 471, 472), (615, 616, 470, 471), (446, 571, 754, 683), (617, 618, 468, 469), (618, 619, 467, 468), (570, 447, 684, 753), (620, 621, 465, 466), (621, 622, 464, 465), (378, 605, 762, 660), (355, 508, 577, 362), (617, 469, 699, 770), (507, 506, 575, 576), (506, 505, 574, 575), (475, 521, 735, 703), (504, 503, 572, 573), (503, 502, 571, 572), (604, 379, 659, 761), (501, 500, 569, 570), (500, 499, 568, 569), (470, 616, 769, 700), (498, 497, 566, 567), (497, 496, 565, 566), (522, 476, 704, 736), (495, 494, 563, 564), (494, 493, 562, 563), (449, 568, 752, 685), (492, 491, 560, 561), (491, 490, 559, 560), (567, 450, 686, 751), (489, 488, 557, 558), (488, 487, 556, 557), (381, 602, 760, 654), (385, 346, 439, 532), (532, 439, 438, 533), (533, 438, 437, 534), (534, 437, 436, 535), (535, 436, 435, 536), (536, 435, 434, 537), (537, 434, 433, 538), (538, 433, 432, 539), (539, 432, 431, 540), (540, 431, 430, 541), (541, 430, 348, 542), (542, 348, 351, 543), (543, 351, 352, 544), (544, 352, 353, 545), (545, 353, 354, 546), (546, 354, 356, 547), (547, 356, 375, 548), (548, 375, 377, 549), (549, 377, 378, 550), (550, 378, 379, 551), (551, 379, 380, 552), (552, 380, 381, 553), (553, 381, 382, 554), (350, 429, 624, 399), (614, 472, 701, 768), (428, 427, 626, 625), (427, 426, 627, 626), (478, 524, 737, 705), (421, 420, 629, 628), (420, 419, 630, 629), (386, 383, 666, 665), (418, 417, 632, 631), (417, 416, 633, 632), (601, 382, 653, 759), (415, 414, 635, 634), (414, 400, 636, 635), (473, 613, 767, 702), (398, 397, 638, 637), (397, 396, 639, 638), (525, 479, 706, 738), (395, 394, 641, 640), (394, 389, 642, 641), (452, 565, 750, 687), (388, 387, 644, 643), (387, 386, 645, 644), (646, 486, 711, 790), (399, 624, 508, 355), (564, 453, 688, 749), (625, 626, 506, 507), (626, 627, 505, 506), (487, 645, 789, 712), (628, 629, 503, 504), (629, 630, 502, 503), (611, 475, 703, 766), (631, 632, 500, 501), (632, 633, 499, 500), (481, 527, 739, 707), (634, 635, 497, 498), (635, 636, 496, 497), (476, 610, 765, 704), (637, 638, 494, 495), (638, 639, 493, 494), (528, 482, 708, 740), (640, 641, 491, 492), (641, 642, 490, 491), (455, 562, 748, 689), (643, 644, 488, 489), (644, 645, 487, 488), (643, 489, 713, 788), (347, 382, 601, 401), (561, 456, 690, 747), (381, 380, 603, 602), (380, 379, 604, 603), (490, 642, 787, 714), (378, 377, 606, 605), (377, 375, 607, 606), (608, 478, 705, 764), (356, 354, 609, 608), (354, 353, 610, 609), (484, 530, 741, 709), (352, 351, 612, 611), (351, 348, 613, 612), (479, 607, 763, 706), (430, 431, 615, 614), (431, 432, 616, 615), (531, 485, 710, 742), (433, 434, 618, 617), (434, 435, 619, 618), (458, 559, 746, 691), (436, 437, 621, 620), (437, 438, 622, 621), (640, 492, 715, 786), (376, 343, 383, 578), (578, 383, 386, 579), (579, 386, 387, 580), (580, 387, 388, 581), (581, 388, 389, 582), (582, 389, 394, 583), (583, 394, 395, 584), (584, 395, 396, 585), (585, 396, 397, 586), (586, 397, 398, 587), (587, 398, 400, 588), (588, 400, 414, 589), (589, 414, 415, 590), (590, 415, 416, 591), (591, 416, 417, 592), (592, 417, 418, 593), (593, 418, 419, 594), (594, 419, 420, 595), (595, 420, 421, 596), (596, 421, 426, 597), (597, 426, 427, 598), (598, 427, 428, 599), (599, 428, 429, 600), (366, 411, 367, 412, 385, 532, 533, 534, 535, 536, 537, 538, 539, 540, 541, 542, 543, 544, 545, 546, 547, 548, 549, 550, 551, 552, 553, 554, 368, 413, 369, 410, 376, 578, 579, 580, 581, 582, 583, 584, 585, 586, 587, 588, 589, 590, 591, 592, 593, 594, 595, 596, 597, 598, 599, 600), (384, 342, 440, 509), (558, 459, 692, 745), (510, 441, 442, 511), (511, 442, 443, 512), (493, 639, 785, 716), (513, 444, 445, 514), (514, 445, 446, 515), (605, 481, 707, 762), (516, 447, 448, 517), (517, 448, 449, 518), (379, 378, 660, 659), (519, 450, 451, 520), (520, 451, 452, 521), (482, 604, 761, 708), (522, 453, 454, 523), (523, 454, 455, 524), (461, 556, 744, 693), (525, 456, 457, 526), (526, 457, 458, 527), (637, 495, 717, 784), (528, 459, 460, 529), (529, 460, 461, 530), (555, 462, 694, 743), (374, 349, 462, 555), (496, 636, 783, 718), (556, 461, 460, 557), (557, 460, 459, 558), (602, 484, 709, 760), (559, 458, 457, 560), (560, 457, 456, 561), (462, 531, 742, 694), (562, 455, 454, 563), (563, 454, 453, 564), (485, 601, 759, 710), (565, 452, 451, 566), (566, 451, 450, 567), (530, 461, 693, 741), (568, 449, 448, 569), (569, 448, 447, 570), (634, 498, 719, 782), (571, 446, 445, 572), (572, 445, 444, 573), (499, 633, 781, 720), (574, 443, 442, 575), (575, 442, 441, 576), (375, 356, 658, 657), (710, 709, 741, 742), (708, 707, 739, 740), (704, 703, 735, 736), (706, 705, 737, 738), (698, 697, 729, 730), (696, 695, 727, 728), (702, 701, 733, 734), (700, 699, 731, 732), (759, 760, 709, 710), (761, 762, 707, 708), (763, 764, 705, 706), (765, 766, 703, 704), (767, 768, 701, 702), (769, 770, 699, 700), (771, 772, 697, 698), (773, 774, 695, 696), (726, 725, 757, 758), (724, 723, 755, 756), (722, 721, 753, 754), (720, 719, 751, 752), (718, 717, 749, 750), (716, 715, 747, 748), (714, 713, 745, 746), (712, 711, 743, 744), (679, 680, 776, 775), (667, 668, 778, 777), (661, 662, 780, 779), (663, 664, 782, 781), (677, 678, 784, 783), (649, 650, 786, 785), (647, 648, 788, 787), (665, 666, 790, 789), (775, 776, 725, 726), (777, 778, 723, 724), (779, 780, 721, 722), (781, 782, 719, 720), (783, 784, 717, 718), (785, 786, 715, 716), (787, 788, 713, 714), (789, 790, 711, 712), (653, 654, 760, 759), (659, 660, 762, 761), (657, 658, 764, 763), (655, 656, 766, 765), (675, 676, 768, 767), (673, 674, 770, 769), (671, 672, 772, 771), (669, 670, 774, 773), (727, 651, 652, 728), (729, 681, 682, 730), (731, 683, 684, 732), (733, 685, 686, 734), (735, 687, 688, 736), (737, 689, 690, 738), (739, 691, 692, 740), (741, 693, 694, 742), (743, 694, 693, 744), (745, 692, 691, 746), (747, 690, 689, 748), (749, 688, 687, 750), (751, 686, 685, 752), (753, 684, 683, 754), (755, 682, 681, 756), (757, 652, 651, 758), (464, 622, 773, 696), (610, 353, 655, 765), (469, 515, 731, 699), (421, 628, 778, 668), (419, 418, 662, 661), (623, 463, 695, 774), (352, 611, 766, 656), (382, 381, 654, 653), (576, 441, 652, 757), (577, 508, 726, 758), (440, 577, 758, 651), (513, 467, 698, 730), (630, 419, 661, 779), (507, 576, 757, 725), (613, 348, 675, 767), (466, 512, 729, 697), (438, 439, 670, 669), (418, 631, 780, 662), (430, 614, 768, 676), (416, 415, 664, 663), (574, 505, 724, 756), (510, 464, 696, 728), (633, 416, 663, 781), (504, 573, 755, 723), (616, 432, 673, 769), (463, 509, 727, 695), (415, 634, 782, 664), (433, 617, 770, 674), (571, 502, 722, 754), (636, 400, 677, 783), (509, 440, 651, 727), (501, 570, 753, 721), (619, 435, 671, 771), (398, 637, 784, 678), (441, 510, 728, 652), (436, 620, 772, 672), (568, 499, 720, 752), (639, 396, 649, 785), (512, 443, 681, 729), (498, 567, 751, 719), (622, 438, 669, 773), (353, 352, 656, 655), (395, 640, 786, 650), (444, 513, 730, 682), (439, 623, 774, 670), (565, 496, 718, 750), (435, 436, 672, 671), (642, 389, 647, 787), (515, 446, 683, 731), (495, 564, 749, 717), (388, 643, 788, 648), (447, 516, 732, 684), (562, 493, 716, 748), (432, 433, 674, 673), (645, 386, 665, 789), (518, 449, 685, 733), (492, 561, 747, 715), (383, 646, 790, 666), (450, 519, 734, 686), (389, 388, 648, 647), (508, 624, 775, 726), (559, 490, 714, 746), (348, 430, 676, 675), (625, 507, 725, 776), (521, 452, 687, 735), (489, 558, 745, 713), (400, 398, 678, 677), (453, 522, 736, 688), (505, 627, 777, 724), (556, 487, 712, 744), (628, 504, 723, 778), (396, 395, 650, 649), (524, 455, 689, 737), (486, 555, 743, 711), (429, 428, 680, 679), (456, 525, 738, 690), (502, 630, 779, 722), (631, 501, 721, 780), (527, 458, 691, 739), (459, 528, 740, 692), (792, 794, 793, 791), (796, 798, 802, 800), (791, 793, 798, 796), (793, 794, 797, 798), (794, 792, 795, 797), (792, 791, 796, 795), (801, 799, 803, 805), (798, 797, 801, 802), (797, 795, 799, 801), (795, 796, 800, 799), (804, 806, 810, 808), (799, 800, 804, 803), (800, 802, 806, 804), (802, 801, 805, 806), (810, 809, 813, 814), (806, 805, 809, 810), (805, 803, 807, 809), (803, 804, 808, 807), (813, 811, 815, 817), (809, 807, 811, 813), (807, 808, 812, 811), (808, 810, 814, 812), (816, 818, 822, 820), (811, 812, 816, 815), (812, 814, 818, 816), (814, 813, 817, 818), (821, 819, 823, 825), (818, 817, 821, 822), (817, 815, 819, 821), (815, 816, 820, 819), (825, 823, 827, 829), (819, 820, 824, 823), (820, 822, 826, 824), (822, 821, 825, 826), (828, 830, 834, 832), (823, 824, 828, 827), (824, 826, 830, 828), (826, 825, 829, 830), (833, 831, 835, 837), (830, 829, 833, 834), (829, 827, 831, 833), (827, 828, 832, 831), (835, 836, 838, 837), (831, 832, 836, 835), (832, 834, 838, 836), (834, 833, 837, 838)])
me_cube_036.polygons.foreach_set('material_index', [1, 1, 1, 1, 1, 1, 1, 1, 1, 4, 4, 4, 4, 4, 4, 4, 4, 4, 4, 1, 1, 1, 1, 1, 1, 1, 1, 1, 1, 1, 1, 1, 1, 1, 1, 1, 1, 1, 1, 1, 1, 1, 1, 0, 0, 0, 0, 0, 0, 0, 0, 0, 0, 0, 0, 0, 0, 0, 0, 0, 0, 0, 0, 0, 0, 0, 0, 0, 0, 0, 0, 0, 0, 0, 0, 0, 0, 0, 0, 0, 0, 0, 0, 0, 0, 0, 0, 0, 0, 0, 0, 0, 0, 0, 0, 4, 4, 4, 4, 4, 4, 4, 4, 4, 4, 4, 4, 4, 4, 4, 4, 4, 4, 4, 4, 4, 4, 4, 4, 4, 3, 3, 3, 3, 3, 3, 3, 3, 3, 3, 3, 3, 3, 3, 3, 3, 3, 3, 3, 3, 3, 3, 3, 3, 3, 3, 4, 4, 4, 4, 4, 4, 4, 4, 4, 4, 4, 4, 4, 4, 4, 4, 4, 4, 4, 4, 4, 4, 4, 4, 4, 4, 4, 4, 3, 3, 3, 3, 3, 3, 3, 3, 3, 3, 3, 3, 3, 3, 3, 3, 3, 3, 3, 3, 3, 3, 3, 3, 3, 3, 3, 3, 3, 3, 3, 3, 3, 3, 3, 3, 3, 3, 3, 3, 3, 3, 3, 3, 3, 3, 3, 3, 3, 3, 3, 3, 3, 3, 3, 3, 3, 3, 3, 3, 3, 3, 3, 3, 3, 3, 3, 3, 3, 3, 3, 3, 4, 4, 4, 4, 4, 4, 3, 3, 3, 3, 3, 3, 3, 3, 3, 3, 3, 3, 3, 3, 3, 3, 3, 3, 3, 3, 3, 3, 3, 3, 0, 0, 0, 0, 0, 0, 0, 0, 0, 0, 0, 0, 0, 0, 0, 0, 0, 0, 0, 0, 0, 0, 0, 0, 0, 0, 0, 0, 0, 0, 0, 0, 0, 0, 0, 0, 0, 0, 0, 0, 0, 0, 0, 0, 0, 0, 0, 0, 0, 0, 0, 0, 0, 0, 0, 0, 0, 0, 0, 0, 0, 0, 0, 0, 0, 0, 0, 0, 0, 0, 0, 0, 0, 0, 0, 0, 0, 0, 0, 0, 0, 0, 0, 0, 0, 0, 0, 0, 0, 0, 0, 0, 0, 0, 0, 0, 0, 0, 0, 0, 0, 0, 0, 0, 0, 0, 0, 0, 0, 0, 0, 0, 0, 0, 0, 0, 0, 0, 0, 0, 0, 0, 0, 0, 0, 0, 0, 0, 0, 0, 0, 0, 0, 0, 0, 0, 0, 0, 0, 0, 0, 0, 0, 0, 0, 0, 0, 0, 0, 0, 0, 0, 0, 0, 0, 0, 0, 0, 0, 0, 0, 0, 0, 0, 0, 0, 0, 0, 0, 0, 0, 0, 0, 0, 0, 0, 0, 0, 0, 0, 0, 0, 0, 0, 0, 0, 0, 0, 0, 0, 0, 0, 0, 0, 0, 0, 0, 0, 0, 0, 0, 0, 0, 0, 0, 0, 0, 0, 0, 0, 0, 0, 0, 0, 0, 0, 0, 0, 0, 0, 0, 0, 0, 0, 0, 0, 0, 0, 0, 0, 0, 0, 0, 0, 0, 0, 0, 0, 0, 0, 0, 0, 0, 0, 0, 0, 0, 0, 0, 0, 0, 0, 0, 0, 0, 0, 0, 0, 0, 0, 0, 0, 0, 0, 0, 0, 0, 0, 0, 0, 0, 0, 0, 0, 0, 0, 0, 0, 0, 0, 0, 0, 0, 0, 0, 0, 0, 0, 0, 0, 0, 0, 0, 0, 0, 0, 0, 0, 0, 0, 0, 0, 0, 0, 0, 0, 0, 0, 0, 0, 0, 0, 0, 0, 0, 0, 0, 0, 0, 0, 0, 0, 0, 0, 0, 0, 0, 0, 0, 0, 0, 0, 0, 0, 0, 0, 0, 0, 0, 0, 0, 0, 0, 0, 0, 0, 0, 0, 0, 0, 0, 0, 0, 0, 0, 0, 0, 0, 0, 0, 0, 0, 0, 0, 0, 0, 0, 0, 0, 0, 0, 0, 0, 0, 0, 0, 0, 0, 0, 0, 0, 0, 0, 0, 0, 0, 0, 0, 0, 0, 0, 0, 0, 0, 0, 0, 0, 0, 0, 0, 0, 0, 0, 0, 0, 0, 0, 0, 0, 0, 0, 0, 0, 0, 0, 0, 0, 0, 0, 0, 0, 1, 1, 1, 1, 1, 1, 1, 1, 1, 1, 1, 1, 1, 1, 1, 1, 1, 1, 1, 1, 1, 1, 1, 1, 1, 1, 1, 1, 1, 1, 1, 1, 1, 1, 1, 1, 1, 1, 1, 1, 1, 1, 1, 1, 1, 1])
me_cube_036.materials.append(mat_wood)
me_cube_036.materials.append(mat_metal)
me_cube_036.materials.append(mat_darkwood)
me_cube_036.materials.append(mat_darkmetal)
me_cube_036.materials.append(mat_black)
me_cube_036.use_remesh_preserve_volume = False
me_cube_036.use_remesh_preserve_attributes = False
me_cube_036.use_mirror_vertex_groups = False
me_cube_036.update()

# ---- objects
ob_shotgun_shortstock = bpy.data.objects.new('Shotgun_ShortStock', me_cube_036)

# ---- transforms, parenting, visibility, modifiers, constraints
ob_shotgun_shortstock.location = (0.0, 0.0, 0.0)
ob_shotgun_shortstock.lineart.crease_threshold = 0.0

# ---- collection membership
col_collection_1.objects.link(ob_shotgun_shortstock)

# ---- scene / render settings (as saved in the file)
scene.frame_start = 1; scene.frame_end = 250; scene.frame_set(0)
scene.render.engine = 'CYCLES'
scene.render.resolution_x = 1000
scene.render.resolution_y = 1000
scene.render.dither_intensity = 0.0
scene.cycles.samples = 200
scene.cycles.sampling_pattern = 'TABULATED_SOBOL'
scene.cycles.light_sampling_threshold = 0.0
scene.cycles.use_adaptive_sampling = False
scene.cycles.use_light_tree = False
scene.cycles.caustics_reflective = False
scene.cycles.caustics_refractive = False
scene.cycles.blur_glossy = 0.0
scene.cycles.max_bounces = 2
scene.cycles.pixel_filter_type = 'GAUSSIAN'
scene.cycles.sample_clamp_indirect = 0.0
scene.view_settings.view_transform = 'Standard'
bpy.context.view_layer.update()

# ---- added for rendering (the .blend has no active camera): camera
cam_auto = bpy.data.cameras.new('AutoCamera')
cam_auto.lens = 50.0
cam_auto.sensor_width = 36.0
cam_auto.clip_end = 1000.0
ob_auto_camera = bpy.data.objects.new('AutoCamera', cam_auto)
scene.collection.objects.link(ob_auto_camera)
ob_auto_camera.location = (6.05205, -5.08643, 3.4475)
ob_auto_camera.rotation_euler = (1.09748, -7.21219e-08, 0.694738)
scene.camera = ob_auto_camera
bpy.context.view_layer.update()
